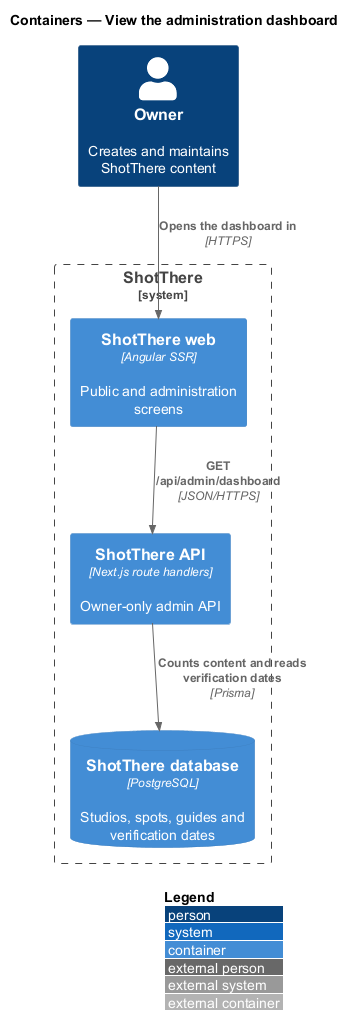

The diagram above was rendered by PlantUML. Its source (embedded in the PNG):
@startuml
!include <C4/C4_Container>
LAYOUT_WITH_LEGEND()
title Containers — View the administration dashboard

Person(owner, "Owner", "Creates and maintains ShotThere content")
System_Boundary(shotthere, "ShotThere") {
  Container(web, "ShotThere web", "Angular SSR", "Public and administration screens")
  Container(api, "ShotThere API", "Next.js route handlers", "Owner-only admin API")
  ContainerDb(db, "ShotThere database", "PostgreSQL", "Studios, spots, guides and verification dates")
}
Rel(owner, web, "Opens the dashboard in", "HTTPS")
Rel(web, api, "GET /api/admin/dashboard", "JSON/HTTPS")
Rel(api, db, "Counts content and reads verification dates", "Prisma")
@enduml